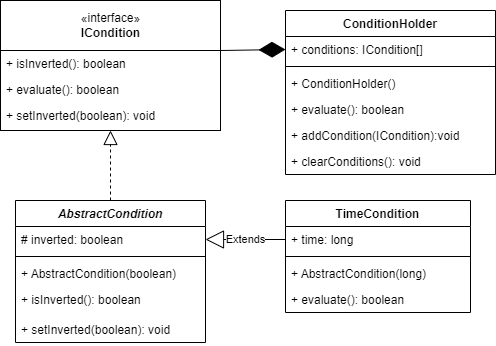

The diagram above was exported from draw.io. Its source (the exported page's mxGraphModel, read from the mxfile embedded in the PNG):
<mxGraphModel dx="1422" dy="798" grid="1" gridSize="10" guides="1" tooltips="1" connect="1" arrows="1" fold="1" page="1" pageScale="1" pageWidth="3300" pageHeight="4681" math="0" shadow="0">
  <root>
    <mxCell id="0" />
    <mxCell id="1" parent="0" />
    <mxCell id="yDCAtUxipiZLMZkuM7hG-7" value="AbstractCondition" style="swimlane;fontStyle=3;align=center;verticalAlign=top;childLayout=stackLayout;horizontal=1;startSize=26;horizontalStack=0;resizeParent=1;resizeParentMax=0;resizeLast=0;collapsible=1;marginBottom=0;" vertex="1" parent="1">
      <mxGeometry x="130" y="350" width="190" height="142" as="geometry" />
    </mxCell>
    <mxCell id="yDCAtUxipiZLMZkuM7hG-8" value="# inverted: boolean" style="text;strokeColor=none;fillColor=none;align=left;verticalAlign=top;spacingLeft=4;spacingRight=4;overflow=hidden;rotatable=0;points=[[0,0.5],[1,0.5]];portConstraint=eastwest;" vertex="1" parent="yDCAtUxipiZLMZkuM7hG-7">
      <mxGeometry y="26" width="190" height="26" as="geometry" />
    </mxCell>
    <mxCell id="yDCAtUxipiZLMZkuM7hG-9" value="" style="line;strokeWidth=1;fillColor=none;align=left;verticalAlign=middle;spacingTop=-1;spacingLeft=3;spacingRight=3;rotatable=0;labelPosition=right;points=[];portConstraint=eastwest;" vertex="1" parent="yDCAtUxipiZLMZkuM7hG-7">
      <mxGeometry y="52" width="190" height="8" as="geometry" />
    </mxCell>
    <mxCell id="yDCAtUxipiZLMZkuM7hG-34" value="+ AbstractCondition(boolean)" style="text;strokeColor=none;fillColor=none;align=left;verticalAlign=top;spacingLeft=4;spacingRight=4;overflow=hidden;rotatable=0;points=[[0,0.5],[1,0.5]];portConstraint=eastwest;" vertex="1" parent="yDCAtUxipiZLMZkuM7hG-7">
      <mxGeometry y="60" width="190" height="26" as="geometry" />
    </mxCell>
    <mxCell id="yDCAtUxipiZLMZkuM7hG-10" value="+ isInverted(): boolean" style="text;strokeColor=none;fillColor=none;align=left;verticalAlign=top;spacingLeft=4;spacingRight=4;overflow=hidden;rotatable=0;points=[[0,0.5],[1,0.5]];portConstraint=eastwest;" vertex="1" parent="yDCAtUxipiZLMZkuM7hG-7">
      <mxGeometry y="86" width="190" height="30" as="geometry" />
    </mxCell>
    <mxCell id="yDCAtUxipiZLMZkuM7hG-11" value="+ setInverted(boolean): void" style="text;strokeColor=none;fillColor=none;align=left;verticalAlign=top;spacingLeft=4;spacingRight=4;overflow=hidden;rotatable=0;points=[[0,0.5],[1,0.5]];portConstraint=eastwest;" vertex="1" parent="yDCAtUxipiZLMZkuM7hG-7">
      <mxGeometry y="116" width="190" height="26" as="geometry" />
    </mxCell>
    <mxCell id="yDCAtUxipiZLMZkuM7hG-17" value="" style="group" vertex="1" connectable="0" parent="1">
      <mxGeometry x="115" y="150" width="220" height="130" as="geometry" />
    </mxCell>
    <mxCell id="yDCAtUxipiZLMZkuM7hG-13" value="«interface»&lt;br&gt;&lt;b&gt;ICondition&lt;/b&gt;" style="html=1;" vertex="1" parent="yDCAtUxipiZLMZkuM7hG-17">
      <mxGeometry width="220" height="50" as="geometry" />
    </mxCell>
    <mxCell id="yDCAtUxipiZLMZkuM7hG-16" value="" style="rounded=0;whiteSpace=wrap;html=1;" vertex="1" parent="yDCAtUxipiZLMZkuM7hG-17">
      <mxGeometry y="50" width="220" height="80" as="geometry" />
    </mxCell>
    <mxCell id="yDCAtUxipiZLMZkuM7hG-4" value="+ isInverted(): boolean" style="text;strokeColor=none;fillColor=none;align=left;verticalAlign=top;spacingLeft=4;spacingRight=4;overflow=hidden;rotatable=0;points=[[0,0.5],[1,0.5]];portConstraint=eastwest;" vertex="1" parent="yDCAtUxipiZLMZkuM7hG-17">
      <mxGeometry y="50" width="170" height="26" as="geometry" />
    </mxCell>
    <mxCell id="yDCAtUxipiZLMZkuM7hG-3" value="+ evaluate(): boolean" style="text;strokeColor=none;fillColor=none;align=left;verticalAlign=top;spacingLeft=4;spacingRight=4;overflow=hidden;rotatable=0;points=[[0,0.5],[1,0.5]];portConstraint=eastwest;" vertex="1" parent="yDCAtUxipiZLMZkuM7hG-17">
      <mxGeometry y="76" width="170" height="26" as="geometry" />
    </mxCell>
    <mxCell id="yDCAtUxipiZLMZkuM7hG-5" value="+ setInverted(boolean): void" style="text;strokeColor=none;fillColor=none;align=left;verticalAlign=top;spacingLeft=4;spacingRight=4;overflow=hidden;rotatable=0;points=[[0,0.5],[1,0.5]];portConstraint=eastwest;" vertex="1" parent="yDCAtUxipiZLMZkuM7hG-17">
      <mxGeometry y="102" width="170" height="26" as="geometry" />
    </mxCell>
    <mxCell id="yDCAtUxipiZLMZkuM7hG-19" value="" style="endArrow=block;dashed=1;endFill=0;endSize=12;html=1;rounded=0;exitX=0.5;exitY=0;exitDx=0;exitDy=0;" edge="1" parent="1" source="yDCAtUxipiZLMZkuM7hG-7">
      <mxGeometry width="160" relative="1" as="geometry">
        <mxPoint x="350" y="310" as="sourcePoint" />
        <mxPoint x="225" y="280" as="targetPoint" />
      </mxGeometry>
    </mxCell>
    <mxCell id="yDCAtUxipiZLMZkuM7hG-20" value="TimeCondition" style="swimlane;fontStyle=1;align=center;verticalAlign=top;childLayout=stackLayout;horizontal=1;startSize=26;horizontalStack=0;resizeParent=1;resizeParentMax=0;resizeLast=0;collapsible=1;marginBottom=0;" vertex="1" parent="1">
      <mxGeometry x="400" y="350" width="185" height="112" as="geometry" />
    </mxCell>
    <mxCell id="yDCAtUxipiZLMZkuM7hG-21" value="+ time: long" style="text;strokeColor=none;fillColor=none;align=left;verticalAlign=top;spacingLeft=4;spacingRight=4;overflow=hidden;rotatable=0;points=[[0,0.5],[1,0.5]];portConstraint=eastwest;" vertex="1" parent="yDCAtUxipiZLMZkuM7hG-20">
      <mxGeometry y="26" width="185" height="26" as="geometry" />
    </mxCell>
    <mxCell id="yDCAtUxipiZLMZkuM7hG-22" value="" style="line;strokeWidth=1;fillColor=none;align=left;verticalAlign=middle;spacingTop=-1;spacingLeft=3;spacingRight=3;rotatable=0;labelPosition=right;points=[];portConstraint=eastwest;" vertex="1" parent="yDCAtUxipiZLMZkuM7hG-20">
      <mxGeometry y="52" width="185" height="8" as="geometry" />
    </mxCell>
    <mxCell id="yDCAtUxipiZLMZkuM7hG-35" value="+ AbstractCondition(long)" style="text;strokeColor=none;fillColor=none;align=left;verticalAlign=top;spacingLeft=4;spacingRight=4;overflow=hidden;rotatable=0;points=[[0,0.5],[1,0.5]];portConstraint=eastwest;" vertex="1" parent="yDCAtUxipiZLMZkuM7hG-20">
      <mxGeometry y="60" width="185" height="26" as="geometry" />
    </mxCell>
    <mxCell id="yDCAtUxipiZLMZkuM7hG-23" value="+ evaluate(): boolean" style="text;strokeColor=none;fillColor=none;align=left;verticalAlign=top;spacingLeft=4;spacingRight=4;overflow=hidden;rotatable=0;points=[[0,0.5],[1,0.5]];portConstraint=eastwest;" vertex="1" parent="yDCAtUxipiZLMZkuM7hG-20">
      <mxGeometry y="86" width="185" height="26" as="geometry" />
    </mxCell>
    <mxCell id="yDCAtUxipiZLMZkuM7hG-25" value="Extends" style="endArrow=block;endSize=16;endFill=0;html=1;rounded=0;entryX=1;entryY=0.5;entryDx=0;entryDy=0;exitX=0;exitY=0.5;exitDx=0;exitDy=0;" edge="1" parent="1" source="yDCAtUxipiZLMZkuM7hG-21" target="yDCAtUxipiZLMZkuM7hG-8">
      <mxGeometry width="160" relative="1" as="geometry">
        <mxPoint x="185" y="509" as="sourcePoint" />
        <mxPoint x="345" y="509" as="targetPoint" />
      </mxGeometry>
    </mxCell>
    <mxCell id="yDCAtUxipiZLMZkuM7hG-27" value="ConditionHolder" style="swimlane;fontStyle=1;align=center;verticalAlign=top;childLayout=stackLayout;horizontal=1;startSize=26;horizontalStack=0;resizeParent=1;resizeParentMax=0;resizeLast=0;collapsible=1;marginBottom=0;" vertex="1" parent="1">
      <mxGeometry x="400" y="160" width="210" height="164" as="geometry" />
    </mxCell>
    <mxCell id="yDCAtUxipiZLMZkuM7hG-28" value="+ conditions: ICondition[]" style="text;strokeColor=none;fillColor=none;align=left;verticalAlign=top;spacingLeft=4;spacingRight=4;overflow=hidden;rotatable=0;points=[[0,0.5],[1,0.5]];portConstraint=eastwest;" vertex="1" parent="yDCAtUxipiZLMZkuM7hG-27">
      <mxGeometry y="26" width="210" height="26" as="geometry" />
    </mxCell>
    <mxCell id="yDCAtUxipiZLMZkuM7hG-29" value="" style="line;strokeWidth=1;fillColor=none;align=left;verticalAlign=middle;spacingTop=-1;spacingLeft=3;spacingRight=3;rotatable=0;labelPosition=right;points=[];portConstraint=eastwest;" vertex="1" parent="yDCAtUxipiZLMZkuM7hG-27">
      <mxGeometry y="52" width="210" height="8" as="geometry" />
    </mxCell>
    <mxCell id="yDCAtUxipiZLMZkuM7hG-33" value="+ ConditionHolder()" style="text;strokeColor=none;fillColor=none;align=left;verticalAlign=top;spacingLeft=4;spacingRight=4;overflow=hidden;rotatable=0;points=[[0,0.5],[1,0.5]];portConstraint=eastwest;" vertex="1" parent="yDCAtUxipiZLMZkuM7hG-27">
      <mxGeometry y="60" width="210" height="26" as="geometry" />
    </mxCell>
    <mxCell id="yDCAtUxipiZLMZkuM7hG-30" value="+ evaluate(): boolean" style="text;strokeColor=none;fillColor=none;align=left;verticalAlign=top;spacingLeft=4;spacingRight=4;overflow=hidden;rotatable=0;points=[[0,0.5],[1,0.5]];portConstraint=eastwest;" vertex="1" parent="yDCAtUxipiZLMZkuM7hG-27">
      <mxGeometry y="86" width="210" height="26" as="geometry" />
    </mxCell>
    <mxCell id="yDCAtUxipiZLMZkuM7hG-31" value="+ addCondition(ICondition):void" style="text;strokeColor=none;fillColor=none;align=left;verticalAlign=top;spacingLeft=4;spacingRight=4;overflow=hidden;rotatable=0;points=[[0,0.5],[1,0.5]];portConstraint=eastwest;" vertex="1" parent="yDCAtUxipiZLMZkuM7hG-27">
      <mxGeometry y="112" width="210" height="26" as="geometry" />
    </mxCell>
    <mxCell id="yDCAtUxipiZLMZkuM7hG-32" value="+ clearConditions(): void" style="text;strokeColor=none;fillColor=none;align=left;verticalAlign=top;spacingLeft=4;spacingRight=4;overflow=hidden;rotatable=0;points=[[0,0.5],[1,0.5]];portConstraint=eastwest;" vertex="1" parent="yDCAtUxipiZLMZkuM7hG-27">
      <mxGeometry y="138" width="210" height="26" as="geometry" />
    </mxCell>
    <mxCell id="yDCAtUxipiZLMZkuM7hG-40" value="" style="endArrow=diamondThin;endFill=1;endSize=24;html=1;rounded=0;entryX=0;entryY=0.5;entryDx=0;entryDy=0;exitX=1;exitY=0;exitDx=0;exitDy=0;" edge="1" parent="1" source="yDCAtUxipiZLMZkuM7hG-16" target="yDCAtUxipiZLMZkuM7hG-28">
      <mxGeometry width="160" relative="1" as="geometry">
        <mxPoint x="390" y="300" as="sourcePoint" />
        <mxPoint x="550" y="300" as="targetPoint" />
      </mxGeometry>
    </mxCell>
  </root>
</mxGraphModel>